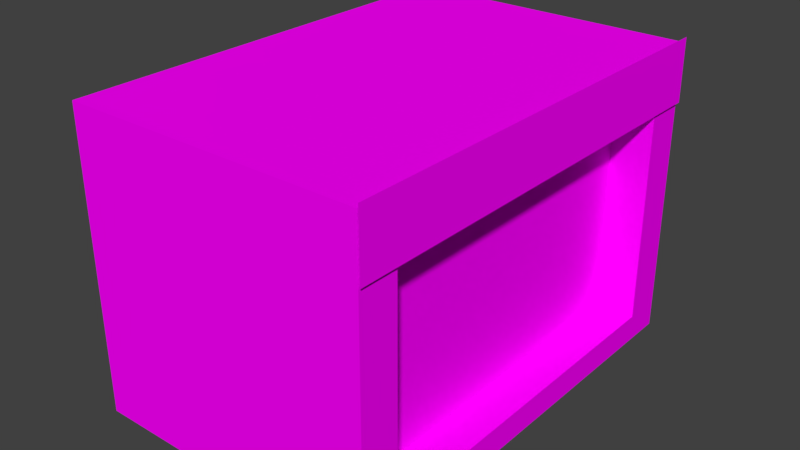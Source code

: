 # Source: dokan2.blend  (saved by Blender 2.78.0; exported with 4.5.12 LTS)
import bpy
from mathutils import Matrix  # noqa: F401  (used for matrix-valued properties, if any)

bpy.ops.wm.read_factory_settings(use_empty=True)
scene = bpy.context.scene
scene.name = 'Scene'

# ---- collections
col_collection_2 = bpy.data.collections.new('Collection 2'); scene.collection.children.link(col_collection_2)

# ---- images (referenced by path relative to the original .blend; pixels are not part of the script)
import os
ASSET_DIR = os.environ.get("B2B_ASSET_DIR", "")  # directory of the original .blend (textures are referenced by path, not embedded)
HERE = os.path.dirname(os.path.abspath(__file__))  # packed textures are extracted next to this script under _unpacked/

def load_image(name, relpath, width, height, colorspace="sRGB"):
    """Load a texture the original file referenced (path relative to the .blend, or extracted next to this script)."""
    p = next((c for c in (os.path.join(HERE, relpath), os.path.join(ASSET_DIR, relpath)) if relpath and os.path.exists(c)), "")
    if p:
        img = bpy.data.images.load(p, check_existing=True)
        img.name = name
    else:  # same state as the original file: an image datablock whose file is absent (Cycles renders it pink)
        img = bpy.data.images.new(name, width, height)
        img.source = "FILE"
        img.filepath = "//" + (relpath or name)
    img.colorspace_settings.name = colorspace
    return img
img_wall4_jpg_001 = load_image('wall4.jpg.001', 'wall4.jpg', 1024, 1024, 'sRGB')
img_shutter2_png_001 = load_image('shutter2.png.001', 'shutter2.png', 1024, 1024, 'sRGB')
img_vaivai_png_001 = load_image('vaivai.png.001', 'vaivai.png', 1024, 1024, 'sRGB')
img_bismillah_png = load_image('bismillah.png', 'bismillah.png', 1024, 1024, 'sRGB')

# ---- materials (node trees are filled in below, after node groups)
mat_material_002 = bpy.data.materials.new('Material.002')
mat_material_002.alpha_threshold = 0.0
mat_material_002.roughness = 0.5
mat_material_002.line_color = (0.0, 0.0, 0.0, 1.0)
mat_material_003 = bpy.data.materials.new('Material.003')
mat_material_003.alpha_threshold = 0.0
mat_material_003.roughness = 0.5
mat_shut_001 = bpy.data.materials.new('shut.001')
mat_shut_001.alpha_threshold = 0.0
mat_shut_001.roughness = 0.5
mat_banner_002 = bpy.data.materials.new('banner.002')
mat_banner_002.alpha_threshold = 0.0
mat_banner_002.roughness = 0.5
mat_banner2 = bpy.data.materials.new('banner2')
mat_banner2.alpha_threshold = 0.0
mat_banner2.roughness = 0.5

# ---- material node trees
mat_material_003.use_nodes = True; mat_material_003.node_tree.nodes.clear()
_N = mat_material_003.node_tree.nodes; _L = mat_material_003.node_tree.links
n0 = _N.new('ShaderNodeOutputMaterial'); n0.name = 'Material Output'; n0.location = (300, 300)
n1 = _N.new('ShaderNodeBsdfDiffuse'); n1.name = 'Diffuse BSDF'; n1.location = (10, 300)
n2 = _N.new('ShaderNodeTexImage'); n2.name = 'Image Texture'; n2.location = (-180, 300)
n2.width = 140
n2.image = img_wall4_jpg_001
_L.new(n1.outputs[0], n0.inputs[0])
_L.new(n2.outputs[0], n1.inputs[0])
n0.is_active_output = True
mat_shut_001.use_nodes = True; mat_shut_001.node_tree.nodes.clear()
_N = mat_shut_001.node_tree.nodes; _L = mat_shut_001.node_tree.links
n0 = _N.new('ShaderNodeOutputMaterial'); n0.name = 'Material Output'; n0.location = (300, 300)
n1 = _N.new('ShaderNodeBsdfDiffuse'); n1.name = 'Diffuse BSDF'; n1.location = (10, 300)
n2 = _N.new('ShaderNodeTexImage'); n2.name = 'Image Texture'; n2.location = (-180, 300)
n2.width = 140
n2.image = img_shutter2_png_001
_L.new(n1.outputs[0], n0.inputs[0])
_L.new(n2.outputs[0], n1.inputs[0])
n0.is_active_output = True
mat_banner_002.use_nodes = True; mat_banner_002.node_tree.nodes.clear()
_N = mat_banner_002.node_tree.nodes; _L = mat_banner_002.node_tree.links
n0 = _N.new('ShaderNodeOutputMaterial'); n0.name = 'Material Output'; n0.location = (300, 300)
n1 = _N.new('ShaderNodeBsdfDiffuse'); n1.name = 'Diffuse BSDF'; n1.location = (10, 300)
n2 = _N.new('ShaderNodeTexImage'); n2.name = 'Image Texture'; n2.location = (-180, 300)
n2.width = 140
n2.image = img_vaivai_png_001
_L.new(n1.outputs[0], n0.inputs[0])
_L.new(n2.outputs[0], n1.inputs[0])
n0.is_active_output = True
mat_banner2.use_nodes = True; mat_banner2.node_tree.nodes.clear()
_N = mat_banner2.node_tree.nodes; _L = mat_banner2.node_tree.links
n0 = _N.new('ShaderNodeOutputMaterial'); n0.name = 'Material Output'; n0.location = (300, 300)
n1 = _N.new('ShaderNodeBsdfDiffuse'); n1.name = 'Diffuse BSDF'; n1.location = (10, 300)
n2 = _N.new('ShaderNodeTexImage'); n2.name = 'Image Texture'; n2.location = (-180, 300)
n2.width = 140
n2.image = img_bismillah_png
_L.new(n1.outputs[0], n0.inputs[0])
_L.new(n2.outputs[0], n1.inputs[0])
n0.is_active_output = True

# ---- world
world_world = bpy.data.worlds.new('World'); scene.world = world_world
world_world.color = (0.05088, 0.05088, 0.05088)
world_world.use_sun_shadow = False
world_world.sun_shadow_jitter_overblur = 0.0
world_world.cycles.sampling_method = 'MANUAL'

# ---- meshes
me_cube_001 = bpy.data.meshes.new('Cube.001')
me_cube_001.from_pydata([(1.0, 1.0, -1.0), (1.0, -1.0, -1.0), (-1.0, -1.0, -1.0), (-1.0, 1.0, -1.0), (1.0, 1.0, 1.0), (1.0, -1.0, 1.0), (-1.0, -1.0, 1.0), (-1.0, 1.0, 1.0), (1.0, 0.8182, -1.0), (1.0, 0.6364, -1.0), (1.0, 0.4545, -1.0), (1.0, 0.2727, -1.0), (1.0, 0.09091, -1.0), (1.0, -0.09091, -1.0), (1.0, -0.2727, -1.0), (1.0, -0.4545, -1.0), (1.0, -0.6364, -1.0), (1.0, -0.8182, -1.0), (1.0, 1.0, -0.8182), (1.0, 1.0, -0.6364), (1.0, 1.0, -0.4545), (1.0, 1.0, -0.2727), (1.0, 1.0, -0.09091), (1.0, 1.0, 0.09091), (1.0, 1.0, 0.2727), (1.0, 1.0, 0.4545), (1.0, 1.0, 0.6364), (1.0, 1.0, 0.8182), (1.0, -1.0, -0.8182), (1.0, -1.0, -0.6364), (1.0, -1.0, -0.4545), (1.0, -1.0, -0.2727), (1.0, -1.0, -0.09091), (1.0, -1.0, 0.09091), (1.0, -1.0, 0.2727), (1.0, -1.0, 0.4545), (1.0, -1.0, 0.6364), (1.0, -1.0, 0.8182), (1.0, 0.8182, 1.0), (1.0, 0.6364, 1.0), (1.0, 0.4545, 1.0), (1.0, 0.2727, 1.0), (1.0, 0.09091, 1.0), (1.0, -0.09091, 1.0), (1.0, -0.2727, 1.0), (1.0, -0.4545, 1.0), (1.0, -0.6364, 1.0), (1.0, -0.8182, 1.0), (1.0, 0.8182, -0.8182), (1.0, 0.6364, -0.8182), (1.0, 0.4545, -0.8182), (1.0, 0.2727, -0.8182), (1.0, 0.09091, -0.8182), (1.0, -0.09091, -0.8182), (1.0, -0.2727, -0.8182), (1.0, -0.4545, -0.8182), (1.0, -0.6364, -0.8182), (1.0, -0.8182, -0.8182), (1.0, 0.8182, -0.6364), (1.0, -0.8182, -0.6364), (1.0, 0.8182, -0.4545), (1.0, -0.8182, -0.4545), (1.0, 0.8182, -0.2727), (1.0, -0.8182, -0.2727), (1.0, 0.8182, -0.09091), (1.0, -0.8182, -0.09091), (1.0, 0.8182, 0.09091), (1.0, -0.8182, 0.09091), (1.0, 0.8182, 0.2727), (1.0, -0.8182, 0.2727), (1.0, 0.8182, 0.4545), (1.0, -0.8182, 0.4545), (1.0, 0.8182, 0.6364), (1.0, 0.6364, 0.6364), (1.0, 0.4545, 0.6364), (1.0, 0.2727, 0.6364), (1.0, 0.09091, 0.6364), (1.0, -0.09091, 0.6364), (1.0, -0.2727, 0.6364), (1.0, -0.4545, 0.6364), (1.0, -0.6364, 0.6364), (1.0, -0.8182, 0.6364), (1.0, 0.8182, 0.8182), (1.0, 0.6364, 0.8182), (1.0, 0.4545, 0.8182), (1.0, 0.2727, 0.8182), (1.0, 0.09091, 0.8182), (1.0, -0.09091, 0.8182), (1.0, -0.2727, 0.8182), (1.0, -0.4545, 0.8182), (1.0, -0.6364, 0.8182), (1.0, -0.8182, 0.8182), (-0.6227, 0.8182, -0.8182), (-0.6227, 0.6364, -0.8182), (-0.6227, 0.4545, -0.8182), (-0.6227, 0.2727, -0.8182), (-0.6227, 0.09091, -0.8182), (-0.6227, -0.09091, -0.8182), (-0.6227, -0.2727, -0.8182), (-0.6227, -0.4545, -0.8182), (-0.6227, -0.6364, -0.8182), (-0.6227, -0.8182, -0.8182), (-0.6227, 0.8182, -0.6364), (-0.6227, 0.6364, -0.6364), (-0.6227, 0.4545, -0.6364), (-0.6227, 0.2727, -0.6364), (-0.6227, 0.09091, -0.6364), (-0.6227, -0.09091, -0.6364), (-0.6227, -0.2727, -0.6364), (-0.6227, -0.4545, -0.6364), (-0.6227, -0.6364, -0.6364), (-0.6227, -0.8182, -0.6364), (-0.6227, 0.8182, -0.4545), (-0.6227, 0.6364, -0.4545), (-0.6227, 0.4545, -0.4545), (-0.6227, 0.2727, -0.4545), (-0.6227, 0.09091, -0.4545), (-0.6227, -0.09091, -0.4545), (-0.6227, -0.2727, -0.4545), (-0.6227, -0.4545, -0.4545), (-0.6227, -0.6364, -0.4545), (-0.6227, -0.8182, -0.4545), (-0.6227, 0.8182, -0.2727), (-0.6227, 0.6364, -0.2727), (-0.6227, 0.4545, -0.2727), (-0.6227, 0.2727, -0.2727), (-0.6227, 0.09091, -0.2727), (-0.6227, -0.09091, -0.2727), (-0.6227, -0.2727, -0.2727), (-0.6227, -0.4545, -0.2727), (-0.6227, -0.6364, -0.2727), (-0.6227, -0.8182, -0.2727), (-0.6227, 0.8182, -0.09091), (-0.6227, 0.6364, -0.09091), (-0.6227, 0.4545, -0.09091), (-0.6227, 0.2727, -0.09091), (-0.6227, 0.09091, -0.09091), (-0.6227, -0.09091, -0.09091), (-0.6227, -0.2727, -0.09091), (-0.6227, -0.4545, -0.09091), (-0.6227, -0.6364, -0.09091), (-0.6227, -0.8182, -0.09091), (-0.6227, 0.8182, 0.09091), (-0.6227, 0.6364, 0.09091), (-0.6227, 0.4545, 0.09091), (-0.6227, 0.2727, 0.09091), (-0.6227, 0.09091, 0.09091), (-0.6227, -0.09091, 0.09091), (-0.6227, -0.2727, 0.09091), (-0.6227, -0.4545, 0.09091), (-0.6227, -0.6364, 0.09091), (-0.6227, -0.8182, 0.09091), (-0.6227, 0.8182, 0.2727), (-0.6227, 0.6364, 0.2727), (-0.6227, 0.4545, 0.2727), (-0.6227, 0.2727, 0.2727), (-0.6227, 0.09091, 0.2727), (-0.6227, -0.09091, 0.2727), (-0.6227, -0.2727, 0.2727), (-0.6227, -0.4545, 0.2727), (-0.6227, -0.6364, 0.2727), (-0.6227, -0.8182, 0.2727), (-0.6227, 0.8182, 0.4545), (-0.6227, 0.6364, 0.4545), (-0.6227, 0.4545, 0.4545), (-0.6227, 0.2727, 0.4545), (-0.6227, 0.09091, 0.4545), (-0.6227, -0.09091, 0.4545), (-0.6227, -0.2727, 0.4545), (-0.6227, -0.4545, 0.4545), (-0.6227, -0.6364, 0.4545), (-0.6227, -0.8182, 0.4545), (-0.6227, 0.8182, 0.6364), (-0.6227, 0.6364, 0.6364), (-0.6227, 0.4545, 0.6364), (-0.6227, 0.2727, 0.6364), (-0.6227, 0.09091, 0.6364), (-0.6227, -0.09091, 0.6364), (-0.6227, -0.2727, 0.6364), (-0.6227, -0.4545, 0.6364), (-0.6227, -0.6364, 0.6364), (-0.6227, -0.8182, 0.6364)], [], [(0, 8, 9, 10, 11, 12, 13, 14, 15, 16, 17, 1, 2, 3), (4, 7, 6, 5, 47, 46, 45, 44, 43, 42, 41, 40, 39, 38), (91, 47, 5, 37), (1, 28, 29, 30, 31, 32, 33, 34, 35, 36, 37, 5, 6, 2), (2, 6, 7, 3), (4, 27, 26, 25, 24, 23, 22, 21, 20, 19, 18, 0, 3, 7), (17, 57, 28, 1), (57, 59, 29, 28), (59, 61, 30, 29), (61, 63, 31, 30), (63, 65, 32, 31), (65, 67, 33, 32), (67, 69, 34, 33), (69, 71, 35, 34), (71, 81, 36, 35), (81, 91, 37, 36), (0, 18, 48, 8), (8, 48, 49, 9), (9, 49, 50, 10), (10, 50, 51, 11), (11, 51, 52, 12), (12, 52, 53, 13), (13, 53, 54, 14), (14, 54, 55, 15), (15, 55, 56, 16), (16, 56, 57, 17), (18, 19, 58, 48), (19, 20, 60, 58), (20, 21, 62, 60), (21, 22, 64, 62), (22, 23, 66, 64), (70, 72, 172, 162), (78, 79, 179, 178), (49, 48, 92, 93), (63, 61, 121, 131), (71, 69, 161, 171), (77, 78, 178, 177), (76, 77, 177, 176), (23, 24, 68, 66), (48, 58, 102, 92), (75, 76, 176, 175), (64, 66, 142, 132), (74, 75, 175, 174), (65, 63, 131, 141), (81, 71, 171, 181), (73, 74, 174, 173), (57, 56, 100, 101), (72, 73, 173, 172), (24, 25, 70, 68), (58, 60, 112, 102), (66, 68, 152, 142), (56, 55, 99, 100), (59, 57, 101, 111), (67, 65, 141, 151), (55, 54, 98, 99), (54, 53, 97, 98), (53, 52, 96, 97), (60, 62, 122, 112), (25, 26, 72, 70), (68, 70, 162, 152), (52, 51, 95, 96), (61, 59, 111, 121), (69, 67, 151, 161), (80, 81, 181, 180), (51, 50, 94, 95), (79, 80, 180, 179), (50, 49, 93, 94), (62, 64, 132, 122), (26, 27, 82, 72), (72, 82, 83, 73), (73, 83, 84, 74), (74, 84, 85, 75), (75, 85, 86, 76), (76, 86, 87, 77), (77, 87, 88, 78), (78, 88, 89, 79), (79, 89, 90, 80), (80, 90, 91, 81), (27, 4, 38, 82), (82, 38, 39, 83), (83, 39, 40, 84), (84, 40, 41, 85), (85, 41, 42, 86), (86, 42, 43, 87), (87, 43, 44, 88), (88, 44, 45, 89), (89, 45, 46, 90), (90, 46, 47, 91), (92, 102, 103, 93), (93, 103, 104, 94), (94, 104, 105, 95), (95, 105, 106, 96), (96, 106, 107, 97), (97, 107, 108, 98), (98, 108, 109, 99), (99, 109, 110, 100), (100, 110, 111, 101), (102, 112, 113, 103), (103, 113, 114, 104), (104, 114, 115, 105), (105, 115, 116, 106), (106, 116, 117, 107), (107, 117, 118, 108), (108, 118, 119, 109), (109, 119, 120, 110), (110, 120, 121, 111), (112, 122, 123, 113), (113, 123, 124, 114), (114, 124, 125, 115), (115, 125, 126, 116), (116, 126, 127, 117), (117, 127, 128, 118), (118, 128, 129, 119), (119, 129, 130, 120), (120, 130, 131, 121), (122, 132, 133, 123), (123, 133, 134, 124), (124, 134, 135, 125), (125, 135, 136, 126), (126, 136, 137, 127), (127, 137, 138, 128), (128, 138, 139, 129), (129, 139, 140, 130), (130, 140, 141, 131), (132, 142, 143, 133), (133, 143, 144, 134), (134, 144, 145, 135), (135, 145, 146, 136), (136, 146, 147, 137), (137, 147, 148, 138), (138, 148, 149, 139), (139, 149, 150, 140), (140, 150, 151, 141), (142, 152, 153, 143), (143, 153, 154, 144), (144, 154, 155, 145), (145, 155, 156, 146), (146, 156, 157, 147), (147, 157, 158, 148), (148, 158, 159, 149), (149, 159, 160, 150), (150, 160, 161, 151), (152, 162, 163, 153), (153, 163, 164, 154), (154, 164, 165, 155), (155, 165, 166, 156), (156, 166, 167, 157), (157, 167, 168, 158), (158, 168, 169, 159), (159, 169, 170, 160), (160, 170, 171, 161), (162, 172, 173, 163), (163, 173, 174, 164), (164, 174, 175, 165), (165, 175, 176, 166), (166, 176, 177, 167), (167, 177, 178, 168), (168, 178, 179, 169), (169, 179, 180, 170), (170, 180, 181, 171)])
me_cube_001.polygons.foreach_set('material_index', [1, 1, 1, 1, 1, 1, 1, 1, 1, 1, 1, 1, 1, 1, 1, 1, 1, 1, 1, 1, 1, 1, 1, 1, 1, 1, 1, 1, 1, 1, 1, 1, 1, 1, 1, 1, 1, 1, 1, 1, 1, 1, 1, 1, 1, 1, 1, 1, 1, 1, 1, 1, 1, 1, 1, 1, 1, 1, 1, 1, 1, 1, 1, 1, 1, 1, 1, 1, 1, 1, 1, 1, 1, 1, 1, 1, 1, 1, 1, 1, 1, 1, 1, 1, 1, 1, 1, 1, 1, 1, 1, 1, 1, 1, 1, 1, 1, 1, 1, 1, 1, 1, 1, 1, 1, 1, 1, 1, 1, 1, 1, 1, 1, 1, 1, 1, 1, 1, 1, 1, 1, 1, 1, 1, 1, 1, 1, 1, 1, 1, 1, 1, 1, 1, 1, 1, 1, 1, 1, 1, 1, 1, 1, 1, 1, 1, 1, 1, 1, 1, 1, 1, 1, 1, 1, 1, 1, 1, 1, 1])
_uv = me_cube_001.uv_layers.new(name='UVMap')
_uv.uv.foreach_set('vector', [-1.742, 0.9994, -1.633, 0.9994, -1.524, 0.9994, -1.414, 0.9994, -1.305, 0.9994, -1.196, 0.9994, -1.087, 0.9994, -0.9776, 0.9994, -0.8684, 0.9994, -0.7592, 0.9994, -0.65, 0.9994, -0.5408, 0.9994, -0.5408, 2.808, -1.742, 2.808, -1.742, 0.9994, -1.742, -0.8091, -0.5408, -0.8091, -0.5408, 0.9994, -0.65, 0.9994, -0.7592, 0.9994, -0.8684, 0.9994, -0.9776, 0.9994, -1.087, 0.9994, -1.196, 0.9994, -1.305, 0.9994, -1.414, 0.9994, -1.524, 0.9994, -1.633, 0.9994, -1.633, -0.9735, -1.633, -0.8091, -1.742, -0.8091, -1.742, -0.9735, -0.5408, -0.8091, -0.5408, -0.9735, -0.5408, -1.138, -0.5408, -1.302, -0.5408, -1.467, -0.5408, -1.631, -0.5408, -1.796, -0.5408, -1.96, -0.5408, -2.124, -0.5408, -2.289, -0.5408, -2.453, -0.5408, -2.618, 0.6603, -2.618, 0.6603, -0.8091, 1.861, -0.8091, 0.6603, -0.8091, 0.6603, -2.618, 1.861, -2.618, 0.6603, 0.9994, 0.5511, 0.9994, 0.4419, 0.9994, 0.3327, 0.9994, 0.2235, 0.9994, 0.1143, 0.9994, 0.005153, 0.9994, -0.104, 0.9994, -0.2132, 0.9994, -0.3224, 0.9994, -0.4316, 0.9994, -0.5408, 0.9994, -0.5408, -0.8091, 0.6603, -0.8091, -1.633, -2.618, -1.633, -2.453, -1.742, -2.453, -1.742, -2.618, -1.633, -2.453, -1.633, -2.289, -1.742, -2.289, -1.742, -2.453, -1.633, -2.289, -1.633, -2.124, -1.742, -2.124, -1.742, -2.289, -1.633, -2.124, -1.633, -1.96, -1.742, -1.96, -1.742, -2.124, -1.633, -1.96, -1.633, -1.796, -1.742, -1.796, -1.742, -1.96, -1.633, -1.796, -1.633, -1.631, -1.742, -1.631, -1.742, -1.796, -1.633, -1.631, -1.633, -1.467, -1.742, -1.467, -1.742, -1.631, -1.633, -1.467, -1.633, -1.302, -1.742, -1.302, -1.742, -1.467, -1.633, -1.302, -1.633, -1.138, -1.742, -1.138, -1.742, -1.302, -1.633, -1.138, -1.633, -0.9735, -1.742, -0.9735, -1.742, -1.138, -0.5408, -2.618, -0.5408, -2.453, -0.65, -2.453, -0.65, -2.618, -0.65, -2.618, -0.65, -2.453, -0.7592, -2.453, -0.7592, -2.618, -0.7592, -2.618, -0.7592, -2.453, -0.8684, -2.453, -0.8684, -2.618, -0.8684, -2.618, -0.8684, -2.453, -0.9776, -2.453, -0.9776, -2.618, -0.9776, -2.618, -0.9776, -2.453, -1.087, -2.453, -1.087, -2.618, -1.087, -2.618, -1.087, -2.453, -1.196, -2.453, -1.196, -2.618, -1.196, -2.618, -1.196, -2.453, -1.305, -2.453, -1.305, -2.618, -1.305, -2.618, -1.305, -2.453, -1.414, -2.453, -1.414, -2.618, -1.414, -2.618, -1.414, -2.453, -1.524, -2.453, -1.524, -2.618, -1.524, -2.618, -1.524, -2.453, -1.633, -2.453, -1.633, -2.618, -0.5408, -2.453, -0.5408, -2.289, -0.65, -2.289, -0.65, -2.453, -0.5408, -2.289, -0.5408, -2.124, -0.65, -2.124, -0.65, -2.289, -0.5408, -2.124, -0.5408, -1.96, -0.65, -1.96, -0.65, -2.124, -0.5408, -1.96, -0.5408, -1.796, -0.65, -1.796, -0.65, -1.96, -0.5408, -1.796, -0.5408, -1.631, -0.65, -1.631, -0.65, -1.796, 1.643, 3.618, 1.534, 3.618, 1.534, 2.15, 1.643, 2.15, 1.635, 1.657, 1.635, 1.821, 0.6603, 1.821, 0.6603, 1.657, 0.6603, -0.6447, 0.6603, -0.8091, 1.635, -0.8091, 1.635, -0.6447, 1.206, 2.15, 1.315, 2.15, 1.315, 3.618, 1.206, 3.618, 0.7695, 2.15, 0.8787, 2.15, 0.8787, 3.618, 0.7695, 3.618, 1.635, 1.493, 1.635, 1.657, 0.6603, 1.657, 0.6603, 1.493, 1.635, 1.328, 1.635, 1.493, 0.6603, 1.493, 0.6603, 1.328, -0.5408, -1.631, -0.5408, -1.467, -0.65, -1.467, -0.65, -1.631, 2.407, 3.618, 2.298, 3.618, 2.298, 2.15, 2.407, 2.15, 1.635, 1.164, 1.635, 1.328, 0.6603, 1.328, 0.6603, 1.164, 1.971, 3.618, 1.861, 3.618, 1.861, 2.15, 1.971, 2.15, 1.635, 0.9994, 1.635, 1.164, 0.6603, 1.164, 0.6603, 0.9994, 1.097, 2.15, 1.206, 2.15, 1.206, 3.618, 1.097, 3.618, 0.6603, 2.15, 0.7695, 2.15, 0.7695, 3.618, 0.6603, 3.618, 1.635, 0.835, 1.635, 0.9994, 0.6603, 0.9994, 0.6603, 0.835, 0.6603, 0.6706, 0.6603, 0.5062, 1.635, 0.5062, 1.635, 0.6706, 1.635, 0.6706, 1.635, 0.835, 0.6603, 0.835, 0.6603, 0.6706, -0.5408, -1.467, -0.5408, -1.302, -0.65, -1.302, -0.65, -1.467, 2.298, 3.618, 2.189, 3.618, 2.189, 2.15, 2.298, 2.15, 1.861, 3.618, 1.752, 3.618, 1.752, 2.15, 1.861, 2.15, 0.6603, 0.5062, 0.6603, 0.3418, 1.635, 0.3418, 1.635, 0.5062, 1.425, 2.15, 1.534, 2.15, 1.534, 3.618, 1.425, 3.618, 0.9879, 2.15, 1.097, 2.15, 1.097, 3.618, 0.9879, 3.618, 0.6603, 0.3418, 0.6603, 0.1774, 1.635, 0.1774, 1.635, 0.3418, 0.6603, 0.1774, 0.6603, 0.01295, 1.635, 0.01295, 1.635, 0.1774, 0.6603, 0.01295, 0.6603, -0.1515, 1.635, -0.1515, 1.635, 0.01295, 2.189, 3.618, 2.08, 3.618, 2.08, 2.15, 2.189, 2.15, -0.5408, -1.302, -0.5408, -1.138, -0.65, -1.138, -0.65, -1.302, 1.752, 3.618, 1.643, 3.618, 1.643, 2.15, 1.752, 2.15, 0.6603, -0.1515, 0.6603, -0.3159, 1.635, -0.3159, 1.635, -0.1515, 1.315, 2.15, 1.425, 2.15, 1.425, 3.618, 1.315, 3.618, 0.8787, 2.15, 0.9879, 2.15, 0.9879, 3.618, 0.8787, 3.618, 1.635, 1.986, 1.635, 2.15, 0.6603, 2.15, 0.6603, 1.986, 0.6603, -0.3159, 0.6603, -0.4803, 1.635, -0.4803, 1.635, -0.3159, 1.635, 1.821, 1.635, 1.986, 0.6603, 1.986, 0.6603, 1.821, 0.6603, -0.4803, 0.6603, -0.6447, 1.635, -0.6447, 1.635, -0.4803, 2.08, 3.618, 1.971, 3.618, 1.971, 2.15, 2.08, 2.15, -0.5408, -1.138, -0.5408, -0.9735, -0.65, -0.9735, -0.65, -1.138, -0.65, -1.138, -0.65, -0.9735, -0.7592, -0.9735, -0.7592, -1.138, -0.7592, -1.138, -0.7592, -0.9735, -0.8684, -0.9735, -0.8684, -1.138, -0.8684, -1.138, -0.8684, -0.9735, -0.9776, -0.9735, -0.9776, -1.138, -0.9776, -1.138, -0.9776, -0.9735, -1.087, -0.9735, -1.087, -1.138, -1.087, -1.138, -1.087, -0.9735, -1.196, -0.9735, -1.196, -1.138, -1.196, -1.138, -1.196, -0.9735, -1.305, -0.9735, -1.305, -1.138, -1.305, -1.138, -1.305, -0.9735, -1.414, -0.9735, -1.414, -1.138, -1.414, -1.138, -1.414, -0.9735, -1.524, -0.9735, -1.524, -1.138, -1.524, -1.138, -1.524, -0.9735, -1.633, -0.9735, -1.633, -1.138, -0.5408, -0.9735, -0.5408, -0.8091, -0.65, -0.8091, -0.65, -0.9735, -0.65, -0.9735, -0.65, -0.8091, -0.7592, -0.8091, -0.7592, -0.9735, -0.7592, -0.9735, -0.7592, -0.8091, -0.8684, -0.8091, -0.8684, -0.9735, -0.8684, -0.9735, -0.8684, -0.8091, -0.9776, -0.8091, -0.9776, -0.9735, -0.9776, -0.9735, -0.9776, -0.8091, -1.087, -0.8091, -1.087, -0.9735, -1.087, -0.9735, -1.087, -0.8091, -1.196, -0.8091, -1.196, -0.9735, -1.196, -0.9735, -1.196, -0.8091, -1.305, -0.8091, -1.305, -0.9735, -1.305, -0.9735, -1.305, -0.8091, -1.414, -0.8091, -1.414, -0.9735, -1.414, -0.9735, -1.414, -0.8091, -1.524, -0.8091, -1.524, -0.9735, -1.524, -0.9735, -1.524, -0.8091, -1.633, -0.8091, -1.633, -0.9735, -0.5408, 0.9994, -0.4316, 0.9994, -0.4316, 1.164, -0.5408, 1.164, -0.5408, 1.164, -0.4316, 1.164, -0.4316, 1.328, -0.5408, 1.328, -0.5408, 1.328, -0.4316, 1.328, -0.4316, 1.493, -0.5408, 1.493, -0.5408, 1.493, -0.4316, 1.493, -0.4316, 1.657, -0.5408, 1.657, -0.5408, 1.657, -0.4316, 1.657, -0.4316, 1.821, -0.5408, 1.821, -0.5408, 1.821, -0.4316, 1.821, -0.4316, 1.986, -0.5408, 1.986, -0.5408, 1.986, -0.4316, 1.986, -0.4316, 2.15, -0.5408, 2.15, -0.5408, 2.15, -0.4316, 2.15, -0.4316, 2.315, -0.5408, 2.315, -0.5408, 2.315, -0.4316, 2.315, -0.4316, 2.479, -0.5408, 2.479, -0.4316, 0.9994, -0.3224, 0.9994, -0.3224, 1.164, -0.4316, 1.164, -0.4316, 1.164, -0.3224, 1.164, -0.3224, 1.328, -0.4316, 1.328, -0.4316, 1.328, -0.3224, 1.328, -0.3224, 1.493, -0.4316, 1.493, -0.4316, 1.493, -0.3224, 1.493, -0.3224, 1.657, -0.4316, 1.657, -0.4316, 1.657, -0.3224, 1.657, -0.3224, 1.821, -0.4316, 1.821, -0.4316, 1.821, -0.3224, 1.821, -0.3224, 1.986, -0.4316, 1.986, -0.4316, 1.986, -0.3224, 1.986, -0.3224, 2.15, -0.4316, 2.15, -0.4316, 2.15, -0.3224, 2.15, -0.3224, 2.315, -0.4316, 2.315, -0.4316, 2.315, -0.3224, 2.315, -0.3224, 2.479, -0.4316, 2.479, -0.3224, 0.9994, -0.2132, 0.9994, -0.2132, 1.164, -0.3224, 1.164, -0.3224, 1.164, -0.2132, 1.164, -0.2132, 1.328, -0.3224, 1.328, -0.3224, 1.328, -0.2132, 1.328, -0.2132, 1.493, -0.3224, 1.493, -0.3224, 1.493, -0.2132, 1.493, -0.2132, 1.657, -0.3224, 1.657, -0.3224, 1.657, -0.2132, 1.657, -0.2132, 1.821, -0.3224, 1.821, -0.3224, 1.821, -0.2132, 1.821, -0.2132, 1.986, -0.3224, 1.986, -0.3224, 1.986, -0.2132, 1.986, -0.2132, 2.15, -0.3224, 2.15, -0.3224, 2.15, -0.2132, 2.15, -0.2132, 2.315, -0.3224, 2.315, -0.3224, 2.315, -0.2132, 2.315, -0.2132, 2.479, -0.3224, 2.479, -0.2132, 0.9994, -0.104, 0.9994, -0.104, 1.164, -0.2132, 1.164, -0.2132, 1.164, -0.104, 1.164, -0.104, 1.328, -0.2132, 1.328, -0.2132, 1.328, -0.104, 1.328, -0.104, 1.493, -0.2132, 1.493, -0.2132, 1.493, -0.104, 1.493, -0.104, 1.657, -0.2132, 1.657, -0.2132, 1.657, -0.104, 1.657, -0.104, 1.821, -0.2132, 1.821, -0.2132, 1.821, -0.104, 1.821, -0.104, 1.986, -0.2132, 1.986, -0.2132, 1.986, -0.104, 1.986, -0.104, 2.15, -0.2132, 2.15, -0.2132, 2.15, -0.104, 2.15, -0.104, 2.315, -0.2132, 2.315, -0.2132, 2.315, -0.104, 2.315, -0.104, 2.479, -0.2132, 2.479, -0.104, 0.9994, 0.005153, 0.9994, 0.005153, 1.164, -0.104, 1.164, -0.104, 1.164, 0.005153, 1.164, 0.005153, 1.328, -0.104, 1.328, -0.104, 1.328, 0.005153, 1.328, 0.005153, 1.493, -0.104, 1.493, -0.104, 1.493, 0.005153, 1.493, 0.005153, 1.657, -0.104, 1.657, -0.104, 1.657, 0.005153, 1.657, 0.005153, 1.821, -0.104, 1.821, -0.104, 1.821, 0.005153, 1.821, 0.005153, 1.986, -0.104, 1.986, -0.104, 1.986, 0.005153, 1.986, 0.005153, 2.15, -0.104, 2.15, -0.104, 2.15, 0.005153, 2.15, 0.005153, 2.315, -0.104, 2.315, -0.104, 2.315, 0.005153, 2.315, 0.005153, 2.479, -0.104, 2.479, 0.005153, 0.9994, 0.1143, 0.9994, 0.1143, 1.164, 0.005153, 1.164, 0.005153, 1.164, 0.1143, 1.164, 0.1143, 1.328, 0.005153, 1.328, 0.005153, 1.328, 0.1143, 1.328, 0.1143, 1.493, 0.005153, 1.493, 0.005153, 1.493, 0.1143, 1.493, 0.1143, 1.657, 0.005153, 1.657, 0.005153, 1.657, 0.1143, 1.657, 0.1143, 1.821, 0.005153, 1.821, 0.005153, 1.821, 0.1143, 1.821, 0.1143, 1.986, 0.005153, 1.986, 0.005153, 1.986, 0.1143, 1.986, 0.1143, 2.15, 0.005153, 2.15, 0.005153, 2.15, 0.1143, 2.15, 0.1143, 2.315, 0.005153, 2.315, 0.005153, 2.315, 0.1143, 2.315, 0.1143, 2.479, 0.005153, 2.479, 0.1143, 0.9994, 0.2235, 0.9994, 0.2235, 1.164, 0.1143, 1.164, 0.1143, 1.164, 0.2235, 1.164, 0.2235, 1.328, 0.1143, 1.328, 0.1143, 1.328, 0.2235, 1.328, 0.2235, 1.493, 0.1143, 1.493, 0.1143, 1.493, 0.2235, 1.493, 0.2235, 1.657, 0.1143, 1.657, 0.1143, 1.657, 0.2235, 1.657, 0.2235, 1.821, 0.1143, 1.821, 0.1143, 1.821, 0.2235, 1.821, 0.2235, 1.986, 0.1143, 1.986, 0.1143, 1.986, 0.2235, 1.986, 0.2235, 2.15, 0.1143, 2.15, 0.1143, 2.15, 0.2235, 2.15, 0.2235, 2.315, 0.1143, 2.315, 0.1143, 2.315, 0.2235, 2.315, 0.2235, 2.479, 0.1143, 2.479, 0.2235, 0.9994, 0.3327, 0.9994, 0.3327, 1.164, 0.2235, 1.164, 0.2235, 1.164, 0.3327, 1.164, 0.3327, 1.328, 0.2235, 1.328, 0.2235, 1.328, 0.3327, 1.328, 0.3327, 1.493, 0.2235, 1.493, 0.2235, 1.493, 0.3327, 1.493, 0.3327, 1.657, 0.2235, 1.657, 0.2235, 1.657, 0.3327, 1.657, 0.3327, 1.821, 0.2235, 1.821, 0.2235, 1.821, 0.3327, 1.821, 0.3327, 1.986, 0.2235, 1.986, 0.2235, 1.986, 0.3327, 1.986, 0.3327, 2.15, 0.2235, 2.15, 0.2235, 2.15, 0.3327, 2.15, 0.3327, 2.315, 0.2235, 2.315, 0.2235, 2.315, 0.3327, 2.315, 0.3327, 2.479, 0.2235, 2.479])
me_cube_001.materials.append(mat_material_002)
me_cube_001.materials.append(mat_material_003)
me_cube_001.use_remesh_preserve_volume = False
me_cube_001.use_remesh_preserve_attributes = False
me_cube_001.use_mirror_vertex_groups = False
me_cube_001.update()
me_plane_002 = bpy.data.meshes.new('Plane.002')
me_plane_002.from_pydata([(-1.0, -1.0, 0.0), (1.0, -1.0, 0.0), (-1.0, 1.0, 0.0), (1.0, 1.0, 0.0)], [], [(0, 1, 3, 2)])
_uv = me_plane_002.uv_layers.new(name='UVMap')
_uv.uv.foreach_set('vector', [-0.167, 1.546, -0.167, -0.5463, 1.159, -0.5463, 1.159, 1.546])
me_plane_002.materials.append(mat_shut_001)
me_plane_002.use_remesh_preserve_volume = False
me_plane_002.use_remesh_preserve_attributes = False
me_plane_002.use_mirror_vertex_groups = False
me_plane_002.update()
me_plane_003 = bpy.data.meshes.new('Plane.003')
me_plane_003.from_pydata([(-0.9999, 1.0, -0.005966), (0.9999, 1.0, 0.005967), (-0.9999, -1.0, -0.005967), (0.9999, -1.0, 0.005966)], [], [(0, 1, 3, 2)])
me_plane_003.polygons.foreach_set('material_index', [1])
_uv = me_plane_003.uv_layers.new(name='UVMap')
_uv.uv.foreach_set('vector', [1.018, 0.001131, 1.009, 0.9605, 0.01479, 0.9507, 0.02414, -0.008681])
me_plane_003.materials.append(mat_banner_002)
me_plane_003.materials.append(mat_banner2)
me_plane_003.use_remesh_preserve_volume = False
me_plane_003.use_remesh_preserve_attributes = False
me_plane_003.use_mirror_vertex_groups = False
me_plane_003.update()

# ---- objects
ob_cube_001 = bpy.data.objects.new('Cube.001', me_cube_001)
ob_plane_002 = bpy.data.objects.new('Plane.002', me_plane_002)
ob_plane_003 = bpy.data.objects.new('Plane.003', me_plane_003)

# ---- transforms, parenting, visibility, modifiers, constraints
ob_cube_001.location = (0.0, 0.0, 2.785)
ob_cube_001.scale = (2.564, 3.787, 2.564)
ob_cube_001.lock_rotations_4d = False
ob_cube_001.empty_display_type = 'ARROWS'
ob_cube_001.lineart.crease_threshold = 0.0
ob_plane_002.location = (1.864, 0.02355, 2.63)
ob_plane_002.rotation_euler = (0.0002236, -1.57, -0.0002238)
ob_plane_002.scale = (2.222, 3.127, 2.222)
ob_plane_002.lineart.crease_threshold = 0.0
ob_plane_003.location = (2.617, -0.01817, 4.903)
ob_plane_003.rotation_euler = (1.867e-05, -1.565, -1.881e-05)
ob_plane_003.scale = (0.5375, 3.8, 1.0)
ob_plane_003.lineart.crease_threshold = 0.0

# ---- collection membership
col_collection_2.objects.link(ob_cube_001)
col_collection_2.objects.link(ob_plane_002)
col_collection_2.objects.link(ob_plane_003)

# ---- scene / render settings (as saved in the file)
scene.frame_start = 1; scene.frame_end = 250; scene.frame_set(1)
scene.render.engine = 'CYCLES'
scene.render.resolution_percentage = 50
scene.render.dither_intensity = 0.0
scene.cycles.use_denoising = False
scene.cycles.samples = 128
scene.cycles.sampling_pattern = 'TABULATED_SOBOL'
scene.cycles.light_sampling_threshold = 0.0
scene.cycles.use_adaptive_sampling = False
scene.cycles.use_light_tree = False
scene.cycles.blur_glossy = 0.0
scene.cycles.sample_clamp_indirect = 0.0
scene.view_settings.view_transform = 'Standard'
bpy.context.view_layer.update()

# ---- added for rendering (the .blend has no active camera and no usable light): camera, sun
cam_auto = bpy.data.cameras.new('AutoCamera')
cam_auto.lens = 50.0
cam_auto.sensor_width = 36.0
cam_auto.clip_end = 1000.0
ob_auto_camera = bpy.data.objects.new('AutoCamera', cam_auto)
scene.collection.objects.link(ob_auto_camera)
ob_auto_camera.location = (9.8235, -11.7664, 10.6648)
ob_auto_camera.rotation_euler = (1.09748, -7.21219e-08, 0.694738)
scene.camera = ob_auto_camera
light_auto_sun = bpy.data.lights.new('AutoSun', 'SUN')
light_auto_sun.energy = 3.0
light_auto_sun.angle = 0.0523599
ob_auto_sun = bpy.data.objects.new('AutoSun', light_auto_sun)
scene.collection.objects.link(ob_auto_sun)
ob_auto_sun.rotation_euler = (0.872665, 0.174533, 0.523599)
bpy.context.view_layer.update()
